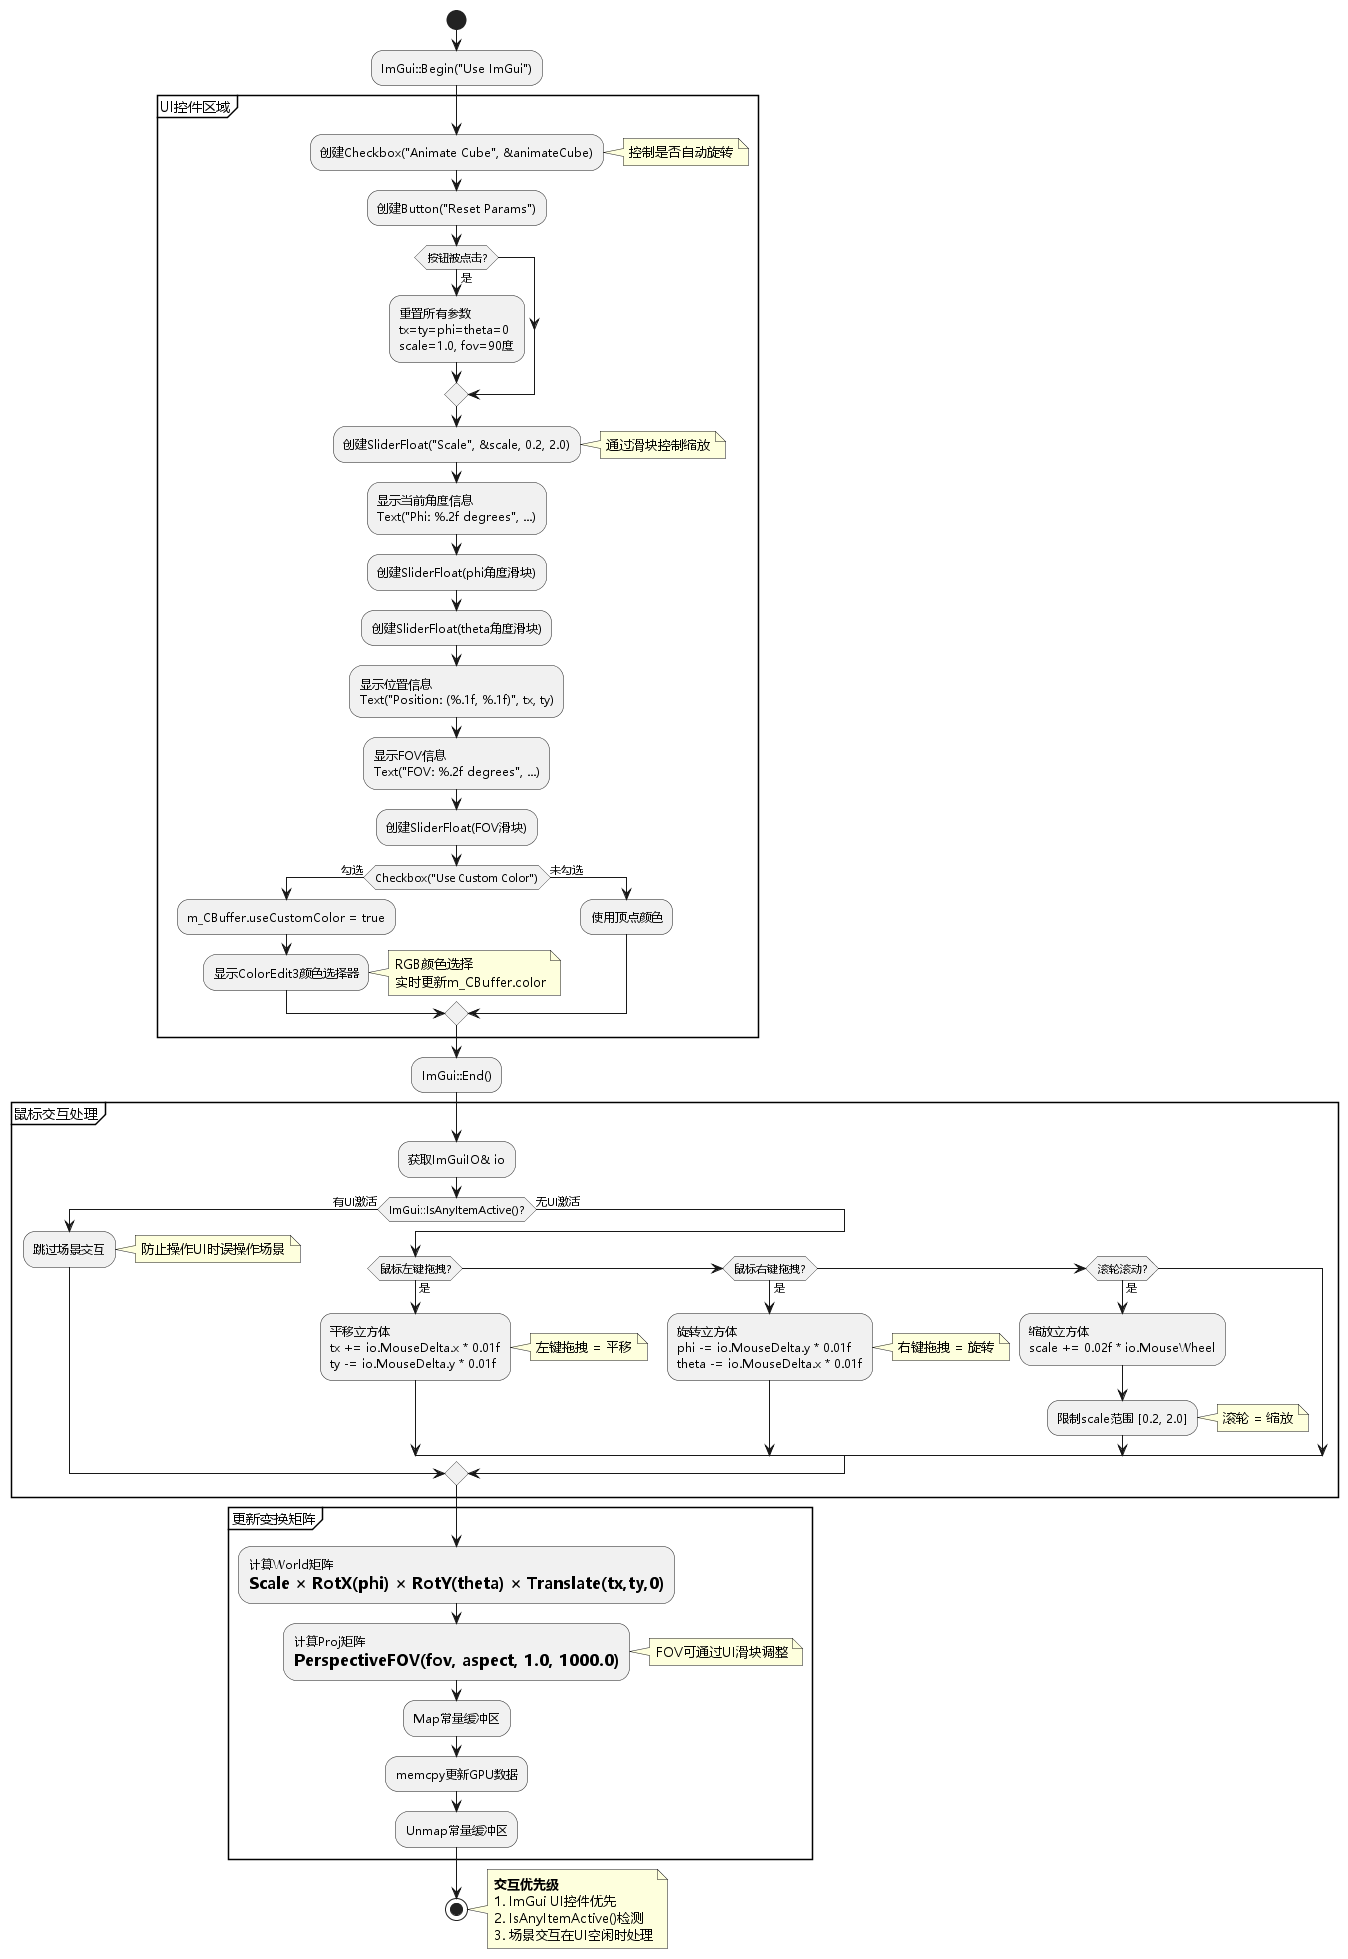

The diagram above was rendered by PlantUML. Its source (embedded in the PNG):
@startuml 交互控制流程
skinparam defaultFontName Microsoft YaHei

|UpdateScene|
start

:ImGui::Begin("Use ImGui");

partition "UI控件区域" {
    :创建Checkbox("Animate Cube", &animateCube);
    note right
      控制是否自动旋转
    end note
    
    :创建Button("Reset Params");
    if (按钮被点击?) then (是)
        :重置所有参数\ntx=ty=phi=theta=0\nscale=1.0, fov=90度;
    endif
    
    :创建SliderFloat("Scale", &scale, 0.2, 2.0);
    note right
      通过滑块控制缩放
    end note
    
    :显示当前角度信息\nText("Phi: %.2f degrees", ...);
    
    :创建SliderFloat(phi角度滑块);
    :创建SliderFloat(theta角度滑块);
    
    :显示位置信息\nText("Position: (%.1f, %.1f)", tx, ty);
    
    :显示FOV信息\nText("FOV: %.2f degrees", ...);
    :创建SliderFloat(FOV滑块);
    
    if (Checkbox("Use Custom Color")) then (勾选)
        :m_CBuffer.useCustomColor = true;
        :显示ColorEdit3颜色选择器;
        note right
          RGB颜色选择
          实时更新m_CBuffer.color
        end note
    else (未勾选)
        :使用顶点颜色;
    endif
}

:ImGui::End();

partition "鼠标交互处理" {
    :获取ImGuiIO& io;
    
    if (ImGui::IsAnyItemActive()?) then (有UI激活)
        :跳过场景交互;
        note right
          防止操作UI时误操作场景
        end note
    else (无UI激活)
        if (鼠标左键拖拽?) then (是)
            :平移立方体\ntx += io.MouseDelta.x * 0.01f\nty -= io.MouseDelta.y * 0.01f;
            note right
              左键拖拽 = 平移
            end note
        else if (鼠标右键拖拽?) then (是)
            :旋转立方体\nphi -= io.MouseDelta.y * 0.01f\ntheta -= io.MouseDelta.x * 0.01f;
            note right
              右键拖拽 = 旋转
            end note
        else if (滚轮滚动?) then (是)
            :缩放立方体\nscale += 0.02f * io.MouseWheel;
            :限制scale范围 [0.2, 2.0];
            note right
              滚轮 = 缩放
            end note
        endif
    endif
}

partition "更新变换矩阵" {
    :计算World矩阵\n= Scale × RotX(phi) × RotY(theta) × Translate(tx,ty,0);
    
    :计算Proj矩阵\n= PerspectiveFOV(fov, aspect, 1.0, 1000.0);
    note right
      FOV可通过UI滑块调整
    end note
    
    :Map常量缓冲区;
    :memcpy更新GPU数据;
    :Unmap常量缓冲区;
}

stop

note right
  **交互优先级**
  1. ImGui UI控件优先
  2. IsAnyItemActive()检测
  3. 场景交互在UI空闲时处理
end note

@enduml